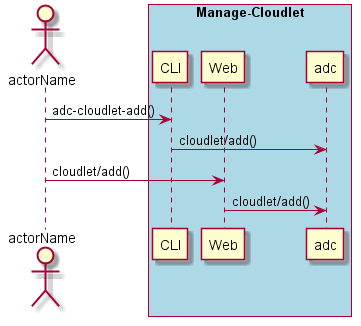

The diagram above was rendered by PlantUML. Its source (embedded in the PNG):
@startuml
Actor "actorName" as A

box "Manage-Cloudlet" #lightblue
participant CLI as CLI
participant Web as Web
participant "adc" as S
A -> CLI : adc-cloudlet-add()
CLI -> S : cloudlet/add()
A -> Web : cloudlet/add()
Web -> S : cloudlet/add()
end box

@enduml